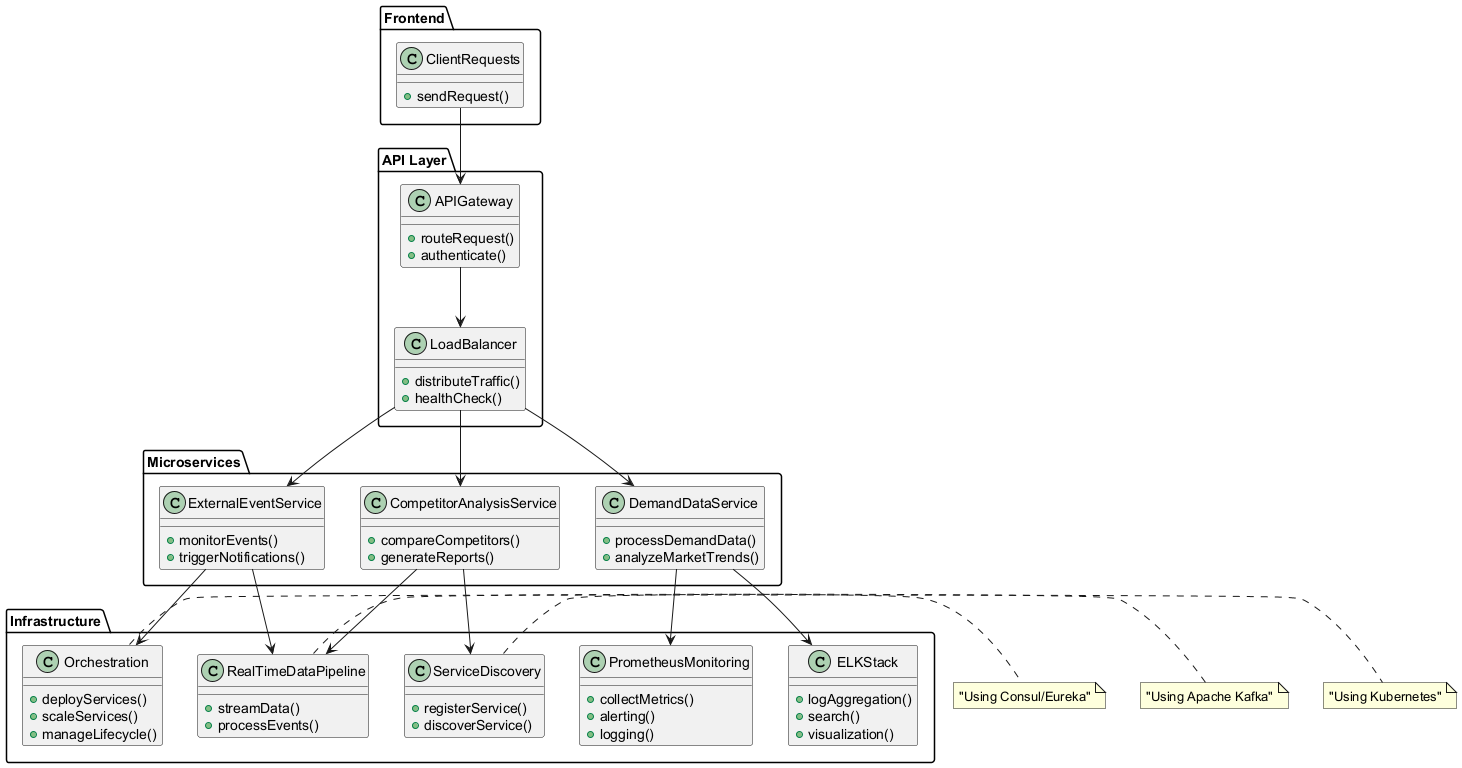

The diagram above was rendered by PlantUML. Its source (embedded in the PNG):
@startuml
package "Frontend" {
  class ClientRequests {
    +sendRequest()
  }
}

package "API Layer" {
  class APIGateway {
    +routeRequest()
    +authenticate()
  }
  
  class LoadBalancer {
    +distributeTraffic()
    +healthCheck()
  }
}

package "Microservices" {
  class DemandDataService {
    +processDemandData()
    +analyzeMarketTrends()
  }
  
  class CompetitorAnalysisService {
    +compareCompetitors()
    +generateReports()
  }
  
  class ExternalEventService {
    +monitorEvents()
    +triggerNotifications()
  }
}

package "Infrastructure" {
  class PrometheusMonitoring {
    +collectMetrics()
    +alerting()
    +logging()
  }
  
  class ELKStack {
    +logAggregation()
    +search()
    +visualization()
  }
  
  class ServiceDiscovery {
    +registerService()
    +discoverService()
  }
  
  class RealTimeDataPipeline {
    +streamData()
    +processEvents()
  }
  
  class Orchestration {
    +deployServices()
    +scaleServices()
    +manageLifecycle()
  }
}

note right of ServiceDiscovery : "Using Consul/Eureka"
note right of RealTimeDataPipeline : "Using Apache Kafka"
note right of Orchestration : "Using Kubernetes"

ClientRequests --> APIGateway
APIGateway --> LoadBalancer
LoadBalancer --> DemandDataService
LoadBalancer --> CompetitorAnalysisService
LoadBalancer --> ExternalEventService

DemandDataService --> PrometheusMonitoring
DemandDataService --> ELKStack

CompetitorAnalysisService --> ServiceDiscovery
CompetitorAnalysisService --> RealTimeDataPipeline

ExternalEventService --> RealTimeDataPipeline
ExternalEventService --> Orchestration
@enduml